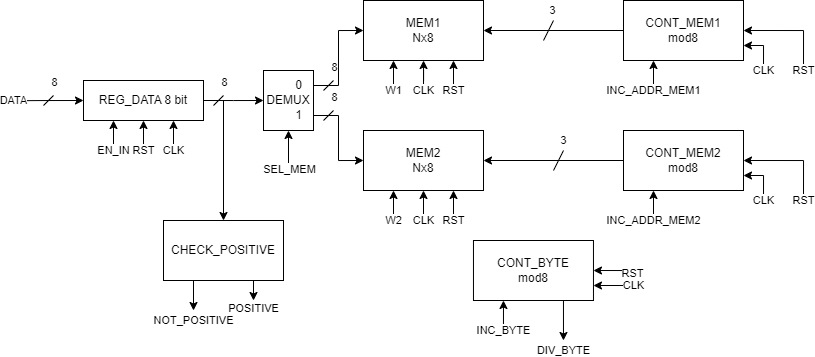

The diagram above was exported from draw.io. Its source (the exported page's mxGraphModel, read from the mxfile embedded in the PNG):
<mxGraphModel dx="1719" dy="405" grid="1" gridSize="10" guides="1" tooltips="1" connect="1" arrows="1" fold="1" page="1" pageScale="1" pageWidth="1000" pageHeight="1000" math="0" shadow="0">
  <root>
    <mxCell id="0" />
    <mxCell id="1" parent="0" />
    <mxCell id="dqA-JWfaRpa4Yl_vX6l7-5" style="edgeStyle=orthogonalEdgeStyle;rounded=0;orthogonalLoop=1;jettySize=auto;html=1;exitX=1;exitY=0.5;exitDx=0;exitDy=0;entryX=0;entryY=0.5;entryDx=0;entryDy=0;" edge="1" parent="1" source="dqA-JWfaRpa4Yl_vX6l7-1" target="dqA-JWfaRpa4Yl_vX6l7-2">
      <mxGeometry relative="1" as="geometry">
        <Array as="points">
          <mxPoint x="230" y="240" />
          <mxPoint x="230" y="240" />
        </Array>
      </mxGeometry>
    </mxCell>
    <mxCell id="dqA-JWfaRpa4Yl_vX6l7-39" value="EN_IN" style="edgeStyle=orthogonalEdgeStyle;rounded=0;orthogonalLoop=1;jettySize=auto;html=1;exitX=0.25;exitY=1;exitDx=0;exitDy=0;startArrow=classic;startFill=1;endArrow=none;endFill=0;" edge="1" parent="1" source="dqA-JWfaRpa4Yl_vX6l7-1">
      <mxGeometry x="1" relative="1" as="geometry">
        <mxPoint x="110" y="290" as="targetPoint" />
        <mxPoint as="offset" />
      </mxGeometry>
    </mxCell>
    <mxCell id="dqA-JWfaRpa4Yl_vX6l7-40" value="RST" style="edgeStyle=orthogonalEdgeStyle;rounded=0;orthogonalLoop=1;jettySize=auto;html=1;exitX=0.5;exitY=1;exitDx=0;exitDy=0;startArrow=classic;startFill=1;endArrow=none;endFill=0;" edge="1" parent="1" source="dqA-JWfaRpa4Yl_vX6l7-1">
      <mxGeometry x="1" relative="1" as="geometry">
        <mxPoint x="140" y="290" as="targetPoint" />
        <mxPoint as="offset" />
      </mxGeometry>
    </mxCell>
    <mxCell id="dqA-JWfaRpa4Yl_vX6l7-41" value="CLK" style="edgeStyle=orthogonalEdgeStyle;rounded=0;orthogonalLoop=1;jettySize=auto;html=1;exitX=0.75;exitY=1;exitDx=0;exitDy=0;startArrow=classic;startFill=1;endArrow=none;endFill=0;" edge="1" parent="1" source="dqA-JWfaRpa4Yl_vX6l7-1">
      <mxGeometry x="1" relative="1" as="geometry">
        <mxPoint x="170" y="290" as="targetPoint" />
        <mxPoint as="offset" />
      </mxGeometry>
    </mxCell>
    <mxCell id="dqA-JWfaRpa4Yl_vX6l7-51" style="edgeStyle=orthogonalEdgeStyle;rounded=0;orthogonalLoop=1;jettySize=auto;html=1;exitX=0;exitY=0.5;exitDx=0;exitDy=0;startArrow=classic;startFill=1;endArrow=none;endFill=0;" edge="1" parent="1" source="dqA-JWfaRpa4Yl_vX6l7-1">
      <mxGeometry relative="1" as="geometry">
        <mxPoint x="10" y="240.20000000000005" as="targetPoint" />
      </mxGeometry>
    </mxCell>
    <mxCell id="dqA-JWfaRpa4Yl_vX6l7-52" value="DATA" style="edgeLabel;html=1;align=center;verticalAlign=middle;resizable=0;points=[];" vertex="1" connectable="0" parent="dqA-JWfaRpa4Yl_vX6l7-51">
      <mxGeometry x="0.3161" relative="1" as="geometry">
        <mxPoint x="-24" as="offset" />
      </mxGeometry>
    </mxCell>
    <mxCell id="dqA-JWfaRpa4Yl_vX6l7-1" value="REG_DATA 8 bit" style="rounded=0;whiteSpace=wrap;html=1;" vertex="1" parent="1">
      <mxGeometry x="80" y="220" width="120" height="40" as="geometry" />
    </mxCell>
    <mxCell id="dqA-JWfaRpa4Yl_vX6l7-6" value="" style="group" vertex="1" connectable="0" parent="1">
      <mxGeometry x="260" y="210" width="50" height="60" as="geometry" />
    </mxCell>
    <mxCell id="dqA-JWfaRpa4Yl_vX6l7-17" style="edgeStyle=orthogonalEdgeStyle;rounded=0;orthogonalLoop=1;jettySize=auto;html=1;startArrow=classic;startFill=1;endArrow=none;endFill=0;" edge="1" parent="dqA-JWfaRpa4Yl_vX6l7-6" source="dqA-JWfaRpa4Yl_vX6l7-2">
      <mxGeometry relative="1" as="geometry">
        <mxPoint x="25" y="100" as="targetPoint" />
      </mxGeometry>
    </mxCell>
    <mxCell id="dqA-JWfaRpa4Yl_vX6l7-19" value="SEL_MEM" style="edgeLabel;html=1;align=center;verticalAlign=middle;resizable=0;points=[];" vertex="1" connectable="0" parent="dqA-JWfaRpa4Yl_vX6l7-17">
      <mxGeometry x="0.9519" y="1" relative="1" as="geometry">
        <mxPoint as="offset" />
      </mxGeometry>
    </mxCell>
    <mxCell id="dqA-JWfaRpa4Yl_vX6l7-2" value="DEMUX" style="rounded=0;whiteSpace=wrap;html=1;" vertex="1" parent="dqA-JWfaRpa4Yl_vX6l7-6">
      <mxGeometry width="50" height="60" as="geometry" />
    </mxCell>
    <mxCell id="dqA-JWfaRpa4Yl_vX6l7-3" value="0" style="text;html=1;align=center;verticalAlign=middle;resizable=0;points=[];autosize=1;strokeColor=none;fillColor=none;" vertex="1" parent="dqA-JWfaRpa4Yl_vX6l7-6">
      <mxGeometry x="20" width="30" height="30" as="geometry" />
    </mxCell>
    <mxCell id="dqA-JWfaRpa4Yl_vX6l7-4" value="1" style="text;html=1;align=center;verticalAlign=middle;resizable=0;points=[];autosize=1;strokeColor=none;fillColor=none;" vertex="1" parent="dqA-JWfaRpa4Yl_vX6l7-6">
      <mxGeometry x="20" y="30" width="30" height="30" as="geometry" />
    </mxCell>
    <mxCell id="dqA-JWfaRpa4Yl_vX6l7-20" value="W1" style="edgeStyle=orthogonalEdgeStyle;rounded=0;orthogonalLoop=1;jettySize=auto;html=1;exitX=0.25;exitY=1;exitDx=0;exitDy=0;startArrow=classic;startFill=1;endArrow=none;endFill=0;" edge="1" parent="1" source="dqA-JWfaRpa4Yl_vX6l7-7">
      <mxGeometry x="1" relative="1" as="geometry">
        <mxPoint x="390" y="230" as="targetPoint" />
        <mxPoint as="offset" />
      </mxGeometry>
    </mxCell>
    <mxCell id="dqA-JWfaRpa4Yl_vX6l7-22" value="CLK" style="edgeStyle=orthogonalEdgeStyle;rounded=0;orthogonalLoop=1;jettySize=auto;html=1;startArrow=classic;startFill=1;endArrow=none;endFill=0;" edge="1" parent="1" source="dqA-JWfaRpa4Yl_vX6l7-7">
      <mxGeometry x="1" relative="1" as="geometry">
        <mxPoint x="420" y="230" as="targetPoint" />
        <mxPoint as="offset" />
      </mxGeometry>
    </mxCell>
    <mxCell id="dqA-JWfaRpa4Yl_vX6l7-23" value="RST" style="edgeStyle=orthogonalEdgeStyle;rounded=0;orthogonalLoop=1;jettySize=auto;html=1;exitX=0.75;exitY=1;exitDx=0;exitDy=0;startArrow=classic;startFill=1;endArrow=none;endFill=0;" edge="1" parent="1" source="dqA-JWfaRpa4Yl_vX6l7-7">
      <mxGeometry x="1" relative="1" as="geometry">
        <mxPoint x="450" y="230" as="targetPoint" />
        <mxPoint as="offset" />
      </mxGeometry>
    </mxCell>
    <mxCell id="dqA-JWfaRpa4Yl_vX6l7-7" value="MEM1&lt;br&gt;Nx8" style="rounded=0;whiteSpace=wrap;html=1;" vertex="1" parent="1">
      <mxGeometry x="360" y="140" width="120" height="60" as="geometry" />
    </mxCell>
    <mxCell id="dqA-JWfaRpa4Yl_vX6l7-14" style="edgeStyle=orthogonalEdgeStyle;rounded=0;orthogonalLoop=1;jettySize=auto;html=1;entryX=1;entryY=0.5;entryDx=0;entryDy=0;" edge="1" parent="1" source="dqA-JWfaRpa4Yl_vX6l7-9" target="dqA-JWfaRpa4Yl_vX6l7-7">
      <mxGeometry relative="1" as="geometry" />
    </mxCell>
    <mxCell id="dqA-JWfaRpa4Yl_vX6l7-26" value="INC_ADDR_MEM1" style="edgeStyle=orthogonalEdgeStyle;rounded=0;orthogonalLoop=1;jettySize=auto;html=1;exitX=0.25;exitY=1;exitDx=0;exitDy=0;startArrow=classic;startFill=1;endArrow=none;endFill=0;" edge="1" parent="1" source="dqA-JWfaRpa4Yl_vX6l7-9">
      <mxGeometry x="1" relative="1" as="geometry">
        <mxPoint x="650" y="230" as="targetPoint" />
        <mxPoint as="offset" />
      </mxGeometry>
    </mxCell>
    <mxCell id="dqA-JWfaRpa4Yl_vX6l7-30" value="CLK" style="edgeStyle=orthogonalEdgeStyle;rounded=0;orthogonalLoop=1;jettySize=auto;html=1;exitX=1;exitY=0.75;exitDx=0;exitDy=0;startArrow=classic;startFill=1;endArrow=none;endFill=0;" edge="1" parent="1" source="dqA-JWfaRpa4Yl_vX6l7-9">
      <mxGeometry x="1" relative="1" as="geometry">
        <mxPoint x="760" y="210" as="targetPoint" />
        <mxPoint as="offset" />
      </mxGeometry>
    </mxCell>
    <mxCell id="dqA-JWfaRpa4Yl_vX6l7-31" value="RST" style="edgeStyle=orthogonalEdgeStyle;rounded=0;orthogonalLoop=1;jettySize=auto;html=1;exitX=1;exitY=0.5;exitDx=0;exitDy=0;startArrow=classic;startFill=1;endArrow=none;endFill=0;" edge="1" parent="1" source="dqA-JWfaRpa4Yl_vX6l7-9">
      <mxGeometry x="1" relative="1" as="geometry">
        <mxPoint x="800" y="210" as="targetPoint" />
        <mxPoint as="offset" />
      </mxGeometry>
    </mxCell>
    <mxCell id="dqA-JWfaRpa4Yl_vX6l7-9" value="CONT_MEM1&lt;br&gt;mod8" style="rounded=0;whiteSpace=wrap;html=1;" vertex="1" parent="1">
      <mxGeometry x="620" y="140" width="120" height="60" as="geometry" />
    </mxCell>
    <mxCell id="dqA-JWfaRpa4Yl_vX6l7-16" style="edgeStyle=orthogonalEdgeStyle;rounded=0;orthogonalLoop=1;jettySize=auto;html=1;entryX=1;entryY=0.5;entryDx=0;entryDy=0;" edge="1" parent="1" source="dqA-JWfaRpa4Yl_vX6l7-10" target="dqA-JWfaRpa4Yl_vX6l7-11">
      <mxGeometry relative="1" as="geometry" />
    </mxCell>
    <mxCell id="dqA-JWfaRpa4Yl_vX6l7-27" value="INC_ADDR_MEM2" style="edgeStyle=orthogonalEdgeStyle;rounded=0;orthogonalLoop=1;jettySize=auto;html=1;exitX=0.25;exitY=1;exitDx=0;exitDy=0;startArrow=classic;startFill=1;endArrow=none;endFill=0;" edge="1" parent="1" source="dqA-JWfaRpa4Yl_vX6l7-10">
      <mxGeometry x="1" relative="1" as="geometry">
        <mxPoint x="650" y="360" as="targetPoint" />
        <mxPoint as="offset" />
      </mxGeometry>
    </mxCell>
    <mxCell id="dqA-JWfaRpa4Yl_vX6l7-33" value="CLK" style="edgeStyle=orthogonalEdgeStyle;rounded=0;orthogonalLoop=1;jettySize=auto;html=1;exitX=1;exitY=0.75;exitDx=0;exitDy=0;startArrow=classic;startFill=1;endArrow=none;endFill=0;" edge="1" parent="1" source="dqA-JWfaRpa4Yl_vX6l7-10">
      <mxGeometry x="1" relative="1" as="geometry">
        <mxPoint x="760" y="340" as="targetPoint" />
        <mxPoint as="offset" />
      </mxGeometry>
    </mxCell>
    <mxCell id="dqA-JWfaRpa4Yl_vX6l7-34" value="RST" style="edgeStyle=orthogonalEdgeStyle;rounded=0;orthogonalLoop=1;jettySize=auto;html=1;exitX=1;exitY=0.5;exitDx=0;exitDy=0;startArrow=classic;startFill=1;endArrow=none;endFill=0;" edge="1" parent="1" source="dqA-JWfaRpa4Yl_vX6l7-10">
      <mxGeometry x="1" relative="1" as="geometry">
        <mxPoint x="800" y="340" as="targetPoint" />
        <mxPoint as="offset" />
      </mxGeometry>
    </mxCell>
    <mxCell id="dqA-JWfaRpa4Yl_vX6l7-10" value="CONT_MEM2&lt;br&gt;mod8" style="rounded=0;whiteSpace=wrap;html=1;" vertex="1" parent="1">
      <mxGeometry x="620" y="270" width="120" height="60" as="geometry" />
    </mxCell>
    <mxCell id="dqA-JWfaRpa4Yl_vX6l7-21" value="W2" style="edgeStyle=orthogonalEdgeStyle;rounded=0;orthogonalLoop=1;jettySize=auto;html=1;exitX=0.25;exitY=1;exitDx=0;exitDy=0;startArrow=classic;startFill=1;endArrow=none;endFill=0;" edge="1" parent="1" source="dqA-JWfaRpa4Yl_vX6l7-11">
      <mxGeometry x="1" relative="1" as="geometry">
        <mxPoint x="390" y="360" as="targetPoint" />
        <mxPoint as="offset" />
      </mxGeometry>
    </mxCell>
    <mxCell id="dqA-JWfaRpa4Yl_vX6l7-24" value="CLK" style="edgeStyle=orthogonalEdgeStyle;rounded=0;orthogonalLoop=1;jettySize=auto;html=1;exitX=0.5;exitY=1;exitDx=0;exitDy=0;startArrow=classic;startFill=1;endArrow=none;endFill=0;" edge="1" parent="1" source="dqA-JWfaRpa4Yl_vX6l7-11">
      <mxGeometry x="1" relative="1" as="geometry">
        <mxPoint x="420" y="360" as="targetPoint" />
        <mxPoint as="offset" />
      </mxGeometry>
    </mxCell>
    <mxCell id="dqA-JWfaRpa4Yl_vX6l7-25" value="RST" style="edgeStyle=orthogonalEdgeStyle;rounded=0;orthogonalLoop=1;jettySize=auto;html=1;exitX=0.75;exitY=1;exitDx=0;exitDy=0;startArrow=classic;startFill=1;endArrow=none;endFill=0;" edge="1" parent="1" source="dqA-JWfaRpa4Yl_vX6l7-11">
      <mxGeometry x="1" relative="1" as="geometry">
        <mxPoint x="450" y="360" as="targetPoint" />
        <mxPoint as="offset" />
      </mxGeometry>
    </mxCell>
    <mxCell id="dqA-JWfaRpa4Yl_vX6l7-11" value="MEM2&lt;br&gt;Nx8" style="rounded=0;whiteSpace=wrap;html=1;" vertex="1" parent="1">
      <mxGeometry x="360" y="270" width="120" height="60" as="geometry" />
    </mxCell>
    <mxCell id="dqA-JWfaRpa4Yl_vX6l7-12" style="edgeStyle=orthogonalEdgeStyle;rounded=0;orthogonalLoop=1;jettySize=auto;html=1;entryX=0;entryY=0.5;entryDx=0;entryDy=0;" edge="1" parent="1" source="dqA-JWfaRpa4Yl_vX6l7-3" target="dqA-JWfaRpa4Yl_vX6l7-7">
      <mxGeometry relative="1" as="geometry" />
    </mxCell>
    <mxCell id="dqA-JWfaRpa4Yl_vX6l7-13" style="edgeStyle=orthogonalEdgeStyle;rounded=0;orthogonalLoop=1;jettySize=auto;html=1;entryX=0;entryY=0.5;entryDx=0;entryDy=0;" edge="1" parent="1" source="dqA-JWfaRpa4Yl_vX6l7-4" target="dqA-JWfaRpa4Yl_vX6l7-11">
      <mxGeometry relative="1" as="geometry" />
    </mxCell>
    <mxCell id="dqA-JWfaRpa4Yl_vX6l7-35" value="" style="endArrow=none;html=1;rounded=0;" edge="1" parent="1">
      <mxGeometry width="50" height="50" relative="1" as="geometry">
        <mxPoint x="540" y="180" as="sourcePoint" />
        <mxPoint x="550" y="160" as="targetPoint" />
      </mxGeometry>
    </mxCell>
    <mxCell id="dqA-JWfaRpa4Yl_vX6l7-36" value="3" style="edgeLabel;html=1;align=center;verticalAlign=middle;resizable=0;points=[];" vertex="1" connectable="0" parent="dqA-JWfaRpa4Yl_vX6l7-35">
      <mxGeometry x="0.4634" y="-1" relative="1" as="geometry">
        <mxPoint y="-16" as="offset" />
      </mxGeometry>
    </mxCell>
    <mxCell id="dqA-JWfaRpa4Yl_vX6l7-37" value="" style="endArrow=none;html=1;rounded=0;" edge="1" parent="1">
      <mxGeometry width="50" height="50" relative="1" as="geometry">
        <mxPoint x="550" y="310" as="sourcePoint" />
        <mxPoint x="560" y="290" as="targetPoint" />
      </mxGeometry>
    </mxCell>
    <mxCell id="dqA-JWfaRpa4Yl_vX6l7-38" value="3" style="edgeLabel;html=1;align=center;verticalAlign=middle;resizable=0;points=[];" vertex="1" connectable="0" parent="dqA-JWfaRpa4Yl_vX6l7-37">
      <mxGeometry x="0.587" y="-1" relative="1" as="geometry">
        <mxPoint x="1" y="-15" as="offset" />
      </mxGeometry>
    </mxCell>
    <mxCell id="dqA-JWfaRpa4Yl_vX6l7-44" value="NOT_POSITIVE" style="edgeStyle=orthogonalEdgeStyle;rounded=0;orthogonalLoop=1;jettySize=auto;html=1;exitX=0.25;exitY=1;exitDx=0;exitDy=0;" edge="1" parent="1" source="dqA-JWfaRpa4Yl_vX6l7-42">
      <mxGeometry x="1" y="10" relative="1" as="geometry">
        <mxPoint x="190" y="450" as="targetPoint" />
        <mxPoint x="-10" y="10" as="offset" />
      </mxGeometry>
    </mxCell>
    <mxCell id="dqA-JWfaRpa4Yl_vX6l7-45" value="POSITIVE" style="edgeStyle=orthogonalEdgeStyle;rounded=0;orthogonalLoop=1;jettySize=auto;html=1;exitX=0.75;exitY=1;exitDx=0;exitDy=0;jumpSize=6;endSize=6;strokeWidth=1;spacing=2;spacingBottom=4;" edge="1" parent="1" source="dqA-JWfaRpa4Yl_vX6l7-42">
      <mxGeometry x="1" y="10" relative="1" as="geometry">
        <mxPoint x="250" y="440" as="targetPoint" />
        <mxPoint x="-10" y="10" as="offset" />
      </mxGeometry>
    </mxCell>
    <mxCell id="dqA-JWfaRpa4Yl_vX6l7-42" value="CHECK_POSITIVE" style="whiteSpace=wrap;html=1;" vertex="1" parent="1">
      <mxGeometry x="160" y="360" width="120" height="60" as="geometry" />
    </mxCell>
    <mxCell id="dqA-JWfaRpa4Yl_vX6l7-43" value="" style="endArrow=classic;html=1;rounded=0;entryX=0.5;entryY=0;entryDx=0;entryDy=0;" edge="1" parent="1" target="dqA-JWfaRpa4Yl_vX6l7-42">
      <mxGeometry width="50" height="50" relative="1" as="geometry">
        <mxPoint x="220" y="240" as="sourcePoint" />
        <mxPoint x="220" y="320" as="targetPoint" />
      </mxGeometry>
    </mxCell>
    <mxCell id="dqA-JWfaRpa4Yl_vX6l7-47" value="INC_BYTE" style="edgeStyle=orthogonalEdgeStyle;rounded=0;orthogonalLoop=1;jettySize=auto;html=1;exitX=0.25;exitY=1;exitDx=0;exitDy=0;startArrow=classic;startFill=1;endArrow=none;endFill=0;" edge="1" parent="1" source="dqA-JWfaRpa4Yl_vX6l7-46">
      <mxGeometry x="1" relative="1" as="geometry">
        <mxPoint x="499.97" y="470" as="targetPoint" />
        <mxPoint as="offset" />
      </mxGeometry>
    </mxCell>
    <mxCell id="dqA-JWfaRpa4Yl_vX6l7-48" value="DIV_BYTE" style="edgeStyle=orthogonalEdgeStyle;rounded=0;orthogonalLoop=1;jettySize=auto;html=1;exitX=0.75;exitY=1;exitDx=0;exitDy=0;" edge="1" parent="1" source="dqA-JWfaRpa4Yl_vX6l7-46">
      <mxGeometry x="1" y="10" relative="1" as="geometry">
        <mxPoint x="559.97" y="480" as="targetPoint" />
        <mxPoint x="-10" y="10" as="offset" />
      </mxGeometry>
    </mxCell>
    <mxCell id="dqA-JWfaRpa4Yl_vX6l7-49" value="CLK" style="edgeStyle=orthogonalEdgeStyle;rounded=0;orthogonalLoop=1;jettySize=auto;html=1;exitX=1;exitY=0.75;exitDx=0;exitDy=0;startArrow=classic;startFill=1;endArrow=none;endFill=0;" edge="1" parent="1" source="dqA-JWfaRpa4Yl_vX6l7-46">
      <mxGeometry x="1" y="10" relative="1" as="geometry">
        <mxPoint x="619.97" y="425" as="targetPoint" />
        <mxPoint x="10" y="10" as="offset" />
      </mxGeometry>
    </mxCell>
    <mxCell id="dqA-JWfaRpa4Yl_vX6l7-50" value="RST" style="edgeStyle=orthogonalEdgeStyle;rounded=0;orthogonalLoop=1;jettySize=auto;html=1;exitX=1;exitY=0.5;exitDx=0;exitDy=0;startArrow=classic;startFill=1;endArrow=none;endFill=0;" edge="1" parent="1" source="dqA-JWfaRpa4Yl_vX6l7-46">
      <mxGeometry x="0.9868" y="10" relative="1" as="geometry">
        <mxPoint x="619.97" y="410.20000000000005" as="targetPoint" />
        <mxPoint as="offset" />
      </mxGeometry>
    </mxCell>
    <mxCell id="dqA-JWfaRpa4Yl_vX6l7-46" value="CONT_BYTE&lt;br&gt;mod8" style="rounded=0;whiteSpace=wrap;html=1;" vertex="1" parent="1">
      <mxGeometry x="469.97" y="380" width="120" height="60" as="geometry" />
    </mxCell>
    <mxCell id="dqA-JWfaRpa4Yl_vX6l7-57" value="" style="endArrow=none;html=1;rounded=0;" edge="1" parent="1">
      <mxGeometry width="50" height="50" relative="1" as="geometry">
        <mxPoint x="320" y="230" as="sourcePoint" />
        <mxPoint x="330" y="220" as="targetPoint" />
      </mxGeometry>
    </mxCell>
    <mxCell id="dqA-JWfaRpa4Yl_vX6l7-58" value="8" style="edgeLabel;html=1;align=center;verticalAlign=middle;resizable=0;points=[];" vertex="1" connectable="0" parent="dqA-JWfaRpa4Yl_vX6l7-57">
      <mxGeometry x="0.5055" y="2" relative="1" as="geometry">
        <mxPoint x="4" y="-14" as="offset" />
      </mxGeometry>
    </mxCell>
    <mxCell id="dqA-JWfaRpa4Yl_vX6l7-59" value="" style="endArrow=none;html=1;rounded=0;" edge="1" parent="1">
      <mxGeometry width="50" height="50" relative="1" as="geometry">
        <mxPoint x="320" y="260" as="sourcePoint" />
        <mxPoint x="330" y="250" as="targetPoint" />
      </mxGeometry>
    </mxCell>
    <mxCell id="dqA-JWfaRpa4Yl_vX6l7-60" value="8" style="edgeLabel;html=1;align=center;verticalAlign=middle;resizable=0;points=[];" vertex="1" connectable="0" parent="dqA-JWfaRpa4Yl_vX6l7-59">
      <mxGeometry x="0.5055" y="2" relative="1" as="geometry">
        <mxPoint x="4" y="-14" as="offset" />
      </mxGeometry>
    </mxCell>
    <mxCell id="dqA-JWfaRpa4Yl_vX6l7-61" value="" style="endArrow=none;html=1;rounded=0;" edge="1" parent="1">
      <mxGeometry width="50" height="50" relative="1" as="geometry">
        <mxPoint x="210" y="245" as="sourcePoint" />
        <mxPoint x="220" y="235" as="targetPoint" />
      </mxGeometry>
    </mxCell>
    <mxCell id="dqA-JWfaRpa4Yl_vX6l7-62" value="8" style="edgeLabel;html=1;align=center;verticalAlign=middle;resizable=0;points=[];" vertex="1" connectable="0" parent="dqA-JWfaRpa4Yl_vX6l7-61">
      <mxGeometry x="0.5055" y="2" relative="1" as="geometry">
        <mxPoint x="4" y="-14" as="offset" />
      </mxGeometry>
    </mxCell>
    <mxCell id="dqA-JWfaRpa4Yl_vX6l7-63" value="" style="endArrow=none;html=1;rounded=0;" edge="1" parent="1">
      <mxGeometry width="50" height="50" relative="1" as="geometry">
        <mxPoint x="40" y="245" as="sourcePoint" />
        <mxPoint x="50" y="235" as="targetPoint" />
      </mxGeometry>
    </mxCell>
    <mxCell id="dqA-JWfaRpa4Yl_vX6l7-64" value="8" style="edgeLabel;html=1;align=center;verticalAlign=middle;resizable=0;points=[];" vertex="1" connectable="0" parent="dqA-JWfaRpa4Yl_vX6l7-63">
      <mxGeometry x="0.5055" y="2" relative="1" as="geometry">
        <mxPoint x="4" y="-14" as="offset" />
      </mxGeometry>
    </mxCell>
  </root>
</mxGraphModel>